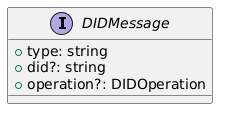

The diagram above was rendered by PlantUML. Its source (embedded in the PNG):
@startuml
interface DIDMessage {
  + type: string
  + did?: string
  + operation?: DIDOperation
}
@enduml